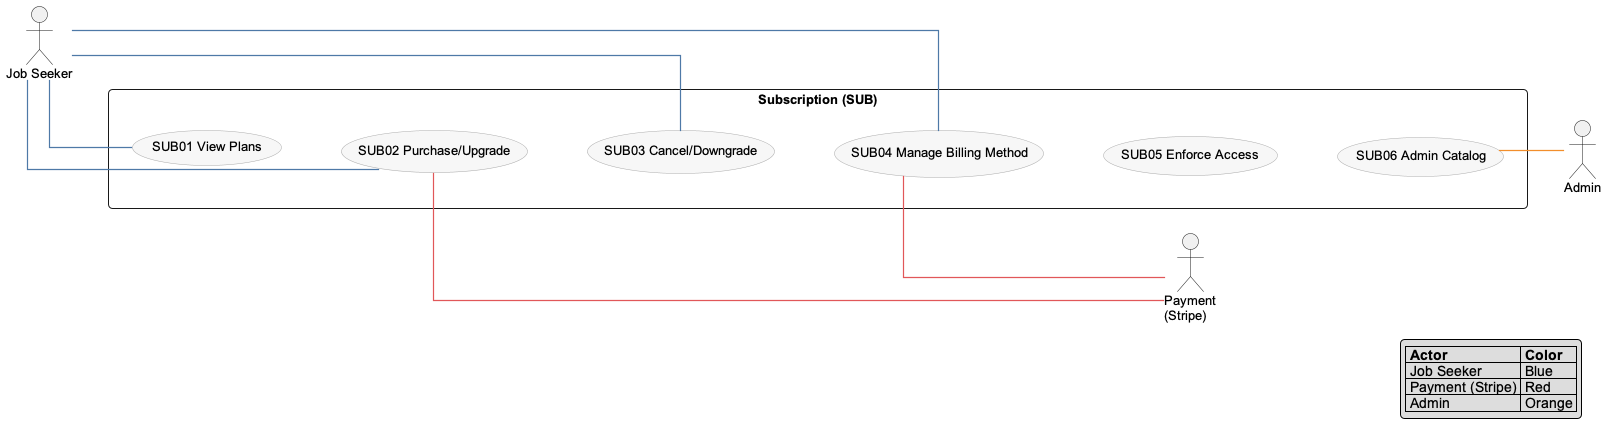

The diagram above was rendered by PlantUML. Its source (embedded in the PNG):
@startuml
' --- Style ---
skinparam shadowing false
skinparam defaultFontName Arial
skinparam defaultFontSize 13
skinparam ArrowThickness 1.2
skinparam RoundCorner 8
skinparam linetype ortho
left to right direction
skinparam usecase {
  BackgroundColor #f7f7f7
  BorderColor #aaaaaa
}

' invisible right-pad helper
skinparam rectangle<<pad>> {
  BackgroundColor transparent
  BorderColor transparent
}
hide <<pad>> stereotype

' --- Per-actor connector colors ---
!define COLOR_JOBSEEKER #4e79a7
!define COLOR_PAYMENT   #e15759
!define COLOR_ADMIN     #f28e2b
!define LJS(a,b) a -[COLOR_JOBSEEKER]- b
!define LPM(a,b) a -[COLOR_PAYMENT]- b
!define LAD(a,b) a -[COLOR_ADMIN]- b

' Primary actor (LEFT)
actor "Job Seeker" as JS

' System boundary + UCs
rectangle "Subscription (SUB)" as SUB {
  usecase "SUB01 View Plans"          as SUB01
  usecase "SUB02 Purchase/Upgrade"    as SUB02
  usecase "SUB03 Cancel/Downgrade"    as SUB03
  usecase "SUB04 Manage Billing Method" as SUB04
  usecase "SUB05 Enforce Access"      as SUB05
  usecase "SUB06 Admin Catalog"       as SUB06
}

' Secondary actors (RIGHT)
actor "Payment\n(Stripe)" as PM
actor "Admin" as AD

' Invisible right-side pad keeps secondaries flush-right
rectangle " " <<pad>> as PADR
PM -[hidden]right-> PADR
AD -[hidden]right-> PADR

' Keep UCs in one row
SUB01 -[hidden]-> SUB02
SUB02 -[hidden]-> SUB03
SUB03 -[hidden]-> SUB04
SUB04 -[hidden]-> SUB05
SUB05 -[hidden]-> SUB06

' FORCE secondaries to the RIGHT of the row (LRG method)
SUB   -[hidden]right-> PM
SUB04 -[hidden]right-> PM
SUB06 -[hidden]right-> AD

' Colored associations (NO text on lines)
LJS(JS, SUB01)
LJS(JS, SUB02)
LJS(JS, SUB03)
LJS(JS, SUB04)

' UC -> actor for secondaries to bias right
LPM(SUB02, PM)
LPM(SUB04, PM)
LAD(SUB06, AD)

legend right
|= Actor |= Color |
| Job Seeker | Blue |
| Payment (Stripe) | Red |
| Admin | Orange |
endlegend
@enduml